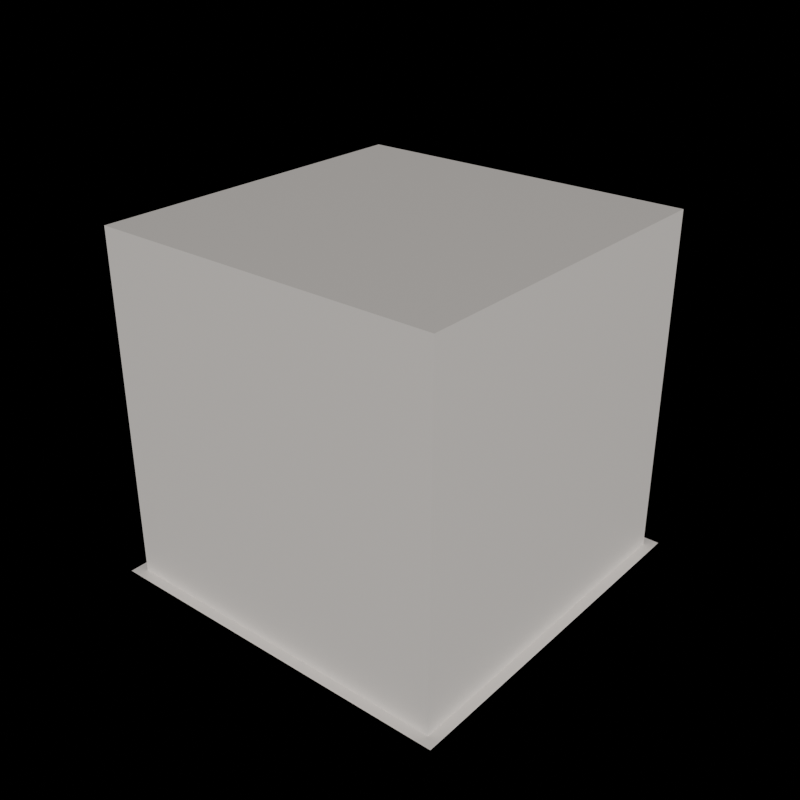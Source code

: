 # Source: diorama_template.blend  (saved by Blender 5.0.119; exported with 4.5.12 LTS)
import bpy
from mathutils import Matrix  # noqa: F401  (used for matrix-valued properties, if any)

bpy.ops.wm.read_factory_settings(use_empty=True)
scene = bpy.context.scene
scene.name = 'Scene'

# ---- collections
col_asset__house_01 = bpy.data.collections.new('ASSET__house_01'); scene.collection.children.link(col_asset__house_01)
col_col_base = bpy.data.collections.new('COL_BASE'); col_asset__house_01.children.link(col_col_base)
col_col_overhang = bpy.data.collections.new('COL_OVERHANG'); col_asset__house_01.children.link(col_col_overhang)
col_col_footprint = bpy.data.collections.new('COL_FOOTPRINT'); col_asset__house_01.children.link(col_col_footprint)
col_asset__school_hall_shell_01 = bpy.data.collections.new('ASSET__school_hall_shell_01'); scene.collection.children.link(col_asset__school_hall_shell_01)
col_col_base_001 = bpy.data.collections.new('COL_BASE.001'); col_asset__school_hall_shell_01.children.link(col_col_base_001)
col_col_overhang_001 = bpy.data.collections.new('COL_OVERHANG.001'); col_asset__school_hall_shell_01.children.link(col_col_overhang_001)
col_col_footprint_001 = bpy.data.collections.new('COL_FOOTPRINT.001'); col_asset__school_hall_shell_01.children.link(col_col_footprint_001)

# ---- materials (node trees are filled in below, after node groups)
mat_mat_base_warm = bpy.data.materials.new('MAT_BASE_WARM')
mat_mat_overhang_warm = bpy.data.materials.new('MAT_OVERHANG_WARM')

# ---- material node trees
mat_mat_base_warm.use_nodes = True; mat_mat_base_warm.node_tree.nodes.clear()
_N = mat_mat_base_warm.node_tree.nodes; _L = mat_mat_base_warm.node_tree.links
n0 = _N.new('ShaderNodeBsdfPrincipled'); n0.name = 'Principled BSDF'; n0.location = (-200, 100)
n0.inputs[0].default_value = (0.85, 0.8, 0.75, 1.0)
n1 = _N.new('ShaderNodeOutputMaterial'); n1.name = 'Material Output'; n1.location = (200, 100)
_L.new(n0.outputs[0], n1.inputs[0])
n1.is_active_output = True
mat_mat_overhang_warm.use_nodes = True; mat_mat_overhang_warm.node_tree.nodes.clear()
_N = mat_mat_overhang_warm.node_tree.nodes; _L = mat_mat_overhang_warm.node_tree.links
n0 = _N.new('ShaderNodeBsdfPrincipled'); n0.name = 'Principled BSDF'; n0.location = (-200, 100)
n0.inputs[0].default_value = (0.75, 0.7, 0.65, 1.0)
n1 = _N.new('ShaderNodeOutputMaterial'); n1.name = 'Material Output'; n1.location = (200, 100)
_L.new(n0.outputs[0], n1.inputs[0])
n1.is_active_output = True

# ---- cameras
cam_camera = bpy.data.cameras.new('Camera')
cam_camera.type = 'ORTHO'
cam_camera.ortho_scale = 512.0
cam_camera_001 = bpy.data.cameras.new('Camera.001')
cam_camera_001.type = 'ORTHO'
cam_camera_001.ortho_scale = 512.0

# ---- lights
light_sun = bpy.data.lights.new('Sun', 'SUN')
light_sun.energy = 3.0

# ---- meshes
me_cube = bpy.data.meshes.new('Cube')
me_cube.from_pydata([(-110.0, -110.0, -110.0), (-110.0, -110.0, 110.0), (-110.0, 110.0, -110.0), (-110.0, 110.0, 110.0), (110.0, -110.0, -110.0), (110.0, -110.0, 110.0), (110.0, 110.0, -110.0), (110.0, 110.0, 110.0)], [], [(0, 1, 3, 2), (2, 3, 7, 6), (6, 7, 5, 4), (4, 5, 1, 0), (2, 6, 4, 0), (7, 3, 1, 5)])
_uv = me_cube.uv_layers.new(name='UVMap')
_uv.uv.foreach_set('vector', [0.375, 0.0, 0.625, 0.0, 0.625, 0.25, 0.375, 0.25, 0.375, 0.25, 0.625, 0.25, 0.625, 0.5, 0.375, 0.5, 0.375, 0.5, 0.625, 0.5, 0.625, 0.75, 0.375, 0.75, 0.375, 0.75, 0.625, 0.75, 0.625, 1.0, 0.375, 1.0, 0.125, 0.5, 0.375, 0.5, 0.375, 0.75, 0.125, 0.75, 0.625, 0.5, 0.875, 0.5, 0.875, 0.75, 0.625, 0.75])
me_cube.materials.append(mat_mat_base_warm)
me_cube.update()
me_plane = bpy.data.meshes.new('Plane')
me_plane.from_pydata([(-130.0, -130.0, 0.0), (130.0, -130.0, 0.0), (-130.0, 130.0, 0.0), (130.0, 130.0, 0.0)], [], [(0, 1, 3, 2)])
_uv = me_plane.uv_layers.new(name='UVMap')
_uv.uv.foreach_set('vector', [0.0, 0.0, 1.0, 0.0, 1.0, 1.0, 0.0, 1.0])
me_plane.materials.append(mat_mat_overhang_warm)
me_plane.update()
me_plane_001 = bpy.data.meshes.new('Plane.001')
me_plane_001.from_pydata([(-120.0, -120.0, 0.0), (120.0, -120.0, 0.0), (-120.0, 120.0, 0.0), (120.0, 120.0, 0.0)], [], [(0, 1, 3, 2)])
_uv = me_plane_001.uv_layers.new(name='UVMap')
_uv.uv.foreach_set('vector', [0.0, 0.0, 1.0, 0.0, 1.0, 1.0, 0.0, 1.0])
me_plane_001.materials.append(mat_mat_base_warm)
me_plane_001.update()
me_cube_001 = bpy.data.meshes.new('Cube.001')
me_cube_001.from_pydata([(-160.0, -160.0, -160.0), (-160.0, -160.0, 160.0), (-160.0, 160.0, -160.0), (-160.0, 160.0, 160.0), (160.0, -160.0, -160.0), (160.0, -160.0, 160.0), (160.0, 160.0, -160.0), (160.0, 160.0, 160.0)], [], [(0, 1, 3, 2), (2, 3, 7, 6), (6, 7, 5, 4), (4, 5, 1, 0), (2, 6, 4, 0), (7, 3, 1, 5)])
_uv = me_cube_001.uv_layers.new(name='UVMap')
_uv.uv.foreach_set('vector', [0.375, 0.0, 0.625, 0.0, 0.625, 0.25, 0.375, 0.25, 0.375, 0.25, 0.625, 0.25, 0.625, 0.5, 0.375, 0.5, 0.375, 0.5, 0.625, 0.5, 0.625, 0.75, 0.375, 0.75, 0.375, 0.75, 0.625, 0.75, 0.625, 1.0, 0.375, 1.0, 0.125, 0.5, 0.375, 0.5, 0.375, 0.75, 0.125, 0.75, 0.625, 0.5, 0.875, 0.5, 0.875, 0.75, 0.625, 0.75])
me_cube_001.materials.append(mat_mat_base_warm)
me_cube_001.update()
me_plane_002 = bpy.data.meshes.new('Plane.002')
me_plane_002.from_pydata([(-170.0, -170.0, 0.0), (170.0, -170.0, 0.0), (-170.0, 170.0, 0.0), (170.0, 170.0, 0.0)], [], [(0, 1, 3, 2)])
_uv = me_plane_002.uv_layers.new(name='UVMap')
_uv.uv.foreach_set('vector', [0.0, 0.0, 1.0, 0.0, 1.0, 1.0, 0.0, 1.0])
me_plane_002.materials.append(mat_mat_base_warm)
me_plane_002.update()

# ---- objects
ob_render_cam = bpy.data.objects.new('RENDER_CAM', cam_camera)
ob_footprint_cam = bpy.data.objects.new('FOOTPRINT_CAM', cam_camera_001)
ob_key_light = bpy.data.objects.new('KEY_LIGHT', light_sun)
ob_anchor = bpy.data.objects.new('ANCHOR', None)
ob_anchor_house_01 = bpy.data.objects.new('ANCHOR_house_01', None)
ob_house_01_base = bpy.data.objects.new('house_01_base', me_cube)
ob_house_01_overhang = bpy.data.objects.new('house_01_overhang', me_plane)
ob_house_01_footprint = bpy.data.objects.new('house_01_footprint', me_plane_001)
ob_anchor_school_hall_shell_01 = bpy.data.objects.new('ANCHOR_school_hall_shell_01', None)
ob_school_hall_shell_01_base = bpy.data.objects.new('school_hall_shell_01_base', me_cube_001)
ob_school_hall_shell_01_footprint = bpy.data.objects.new('school_hall_shell_01_footprint', me_plane_002)

# ---- transforms, parenting, visibility, modifiers, constraints
ob_render_cam.location = (0.0, -10.0, 10.0)
ob_render_cam.rotation_euler = (1.047, 0.0, 0.7854)
ob_footprint_cam.location = (0.0, 0.0, 10.0)
ob_key_light.location = (5.0, -5.0, 10.0)
ob_key_light.rotation_euler = (1.047, 0.0, 0.7854)
ob_anchor.location = (0.0, 0.0, 0.0)
ob_anchor_house_01.location = (0.0, 0.0, 0.0)
ob_house_01_base.location = (0.0, 0.0, 110.0)
ob_house_01_overhang.location = (0.0, 0.0, 170.0)
ob_house_01_footprint.location = (0.0, 0.0, 0.0)
ob_anchor_school_hall_shell_01.location = (0.0, 0.0, 0.0)
ob_school_hall_shell_01_base.location = (0.0, 0.0, 160.0)
ob_school_hall_shell_01_footprint.location = (0.0, 0.0, 0.0)

# ---- collection membership
scene.collection.objects.link(ob_render_cam)
scene.collection.objects.link(ob_footprint_cam)
scene.collection.objects.link(ob_key_light)
scene.collection.objects.link(ob_anchor)
col_asset__house_01.objects.link(ob_anchor_house_01)
col_col_base.objects.link(ob_house_01_base)
col_col_overhang.objects.link(ob_house_01_overhang)
col_col_footprint.objects.link(ob_house_01_footprint)
col_asset__school_hall_shell_01.objects.link(ob_anchor_school_hall_shell_01)
col_col_base_001.objects.link(ob_school_hall_shell_01_base)
col_col_footprint_001.objects.link(ob_school_hall_shell_01_footprint)

# ---- scene / render settings (as saved in the file)
scene.frame_start = 1; scene.frame_end = 250; scene.frame_set(1)
scene.render.engine = 'BLENDER_EEVEE_NEXT'
scene.render.resolution_x = 512
scene.render.resolution_y = 512
scene.render.film_transparent = True
scene.render.bake_bias = 0.0
scene.render.bake_samples = 0
scene.cycles.sampling_pattern = 'TABULATED_SOBOL'
scene.eevee.use_volume_custom_range = False
bpy.context.view_layer.update()

# ---- added for rendering (the .blend has no active camera): camera
cam_auto = bpy.data.cameras.new('AutoCamera')
cam_auto.lens = 50.0
cam_auto.sensor_width = 36.0
cam_auto.clip_end = 9378.55
ob_auto_camera = bpy.data.objects.new('AutoCamera', cam_auto)
scene.collection.objects.link(ob_auto_camera)
ob_auto_camera.location = (534.392, -641.271, 587.514)
ob_auto_camera.rotation_euler = (1.09748, -7.21219e-08, 0.694738)
scene.camera = ob_auto_camera
bpy.context.view_layer.update()
